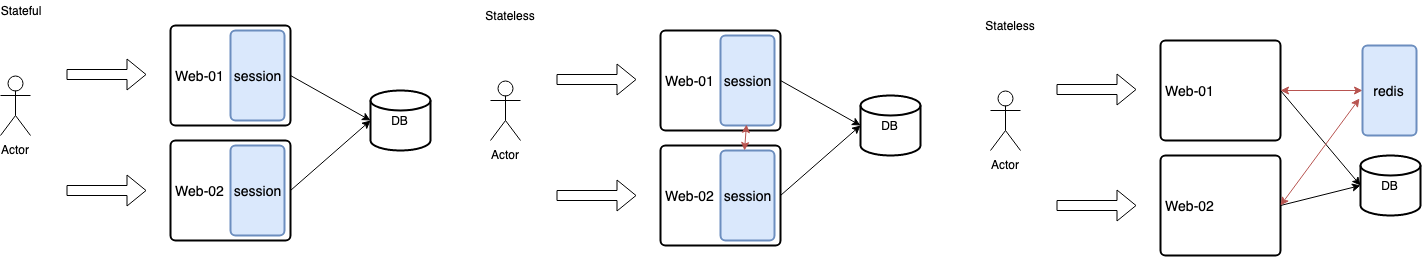

The diagram above was exported from draw.io. Its source (the exported page's mxGraphModel, read from the mxfile embedded in the PNG):
<mxGraphModel dx="1398" dy="724" grid="1" gridSize="10" guides="1" tooltips="1" connect="1" arrows="1" fold="1" page="1" pageScale="1" pageWidth="827" pageHeight="1169" math="0" shadow="0">
  <root>
    <mxCell id="0" />
    <mxCell id="1" parent="0" />
    <mxCell id="2" value="" style="rounded=1;absoluteArcSize=1;html=1;strokeWidth=2;arcSize=10;fontSize=14;" vertex="1" parent="1">
      <mxGeometry x="210" y="85" width="120" height="100" as="geometry" />
    </mxCell>
    <mxCell id="3" value="Web-01" style="html=1;strokeWidth=2;shape=mxgraph.er.anchor;fontSize=14;whiteSpace=wrap;" vertex="1" parent="2">
      <mxGeometry width="60" height="100" as="geometry" />
    </mxCell>
    <mxCell id="4" value="session" style="rounded=1;absoluteArcSize=1;html=1;strokeWidth=2;arcSize=10;fontSize=14;whiteSpace=wrap;points=[];strokeColor=#6c8ebf;fillColor=#dae8fc;" vertex="1" parent="2">
      <mxGeometry x="60" y="5" width="54" height="90" as="geometry" />
    </mxCell>
    <mxCell id="5" value="" style="rounded=1;absoluteArcSize=1;html=1;strokeWidth=2;arcSize=10;fontSize=14;" vertex="1" parent="1">
      <mxGeometry x="210" y="200" width="120" height="100" as="geometry" />
    </mxCell>
    <mxCell id="6" value="Web-02" style="html=1;strokeWidth=2;shape=mxgraph.er.anchor;fontSize=14;whiteSpace=wrap;" vertex="1" parent="5">
      <mxGeometry width="60" height="100" as="geometry" />
    </mxCell>
    <mxCell id="7" value="session" style="rounded=1;absoluteArcSize=1;html=1;strokeWidth=2;arcSize=10;fontSize=14;whiteSpace=wrap;points=[];strokeColor=#6c8ebf;fillColor=#dae8fc;" vertex="1" parent="5">
      <mxGeometry x="60" y="5" width="54" height="90" as="geometry" />
    </mxCell>
    <mxCell id="8" value="DB" style="strokeWidth=2;html=1;shape=mxgraph.flowchart.database;whiteSpace=wrap;" vertex="1" parent="1">
      <mxGeometry x="410" y="150" width="60" height="60" as="geometry" />
    </mxCell>
    <mxCell id="9" value="" style="endArrow=classic;html=1;exitX=1;exitY=0.5;exitDx=0;exitDy=0;entryX=0;entryY=0.5;entryDx=0;entryDy=0;entryPerimeter=0;" edge="1" source="2" target="8" parent="1">
      <mxGeometry width="50" height="50" relative="1" as="geometry">
        <mxPoint x="210" y="370" as="sourcePoint" />
        <mxPoint x="260" y="320" as="targetPoint" />
      </mxGeometry>
    </mxCell>
    <mxCell id="10" value="" style="endArrow=classic;html=1;exitX=1;exitY=0.5;exitDx=0;exitDy=0;entryX=0;entryY=0.5;entryDx=0;entryDy=0;entryPerimeter=0;" edge="1" source="5" target="8" parent="1">
      <mxGeometry width="50" height="50" relative="1" as="geometry">
        <mxPoint x="340" y="145" as="sourcePoint" />
        <mxPoint x="420" y="190" as="targetPoint" />
      </mxGeometry>
    </mxCell>
    <mxCell id="11" value="Actor" style="shape=umlActor;verticalLabelPosition=bottom;labelBackgroundColor=#ffffff;verticalAlign=top;html=1;outlineConnect=0;" vertex="1" parent="1">
      <mxGeometry x="40" y="135" width="30" height="60" as="geometry" />
    </mxCell>
    <mxCell id="12" value="" style="shape=flexArrow;endArrow=classic;html=1;" edge="1" parent="1">
      <mxGeometry width="50" height="50" relative="1" as="geometry">
        <mxPoint x="106" y="134" as="sourcePoint" />
        <mxPoint x="186" y="134" as="targetPoint" />
      </mxGeometry>
    </mxCell>
    <mxCell id="13" value="" style="shape=flexArrow;endArrow=classic;html=1;" edge="1" parent="1">
      <mxGeometry width="50" height="50" relative="1" as="geometry">
        <mxPoint x="106" y="250" as="sourcePoint" />
        <mxPoint x="186" y="250" as="targetPoint" />
      </mxGeometry>
    </mxCell>
    <mxCell id="14" value="Stateful" style="text;html=1;strokeColor=none;fillColor=none;align=center;verticalAlign=middle;whiteSpace=wrap;rounded=0;" vertex="1" parent="1">
      <mxGeometry x="40" y="60" width="40" height="20" as="geometry" />
    </mxCell>
    <mxCell id="15" value="" style="rounded=1;absoluteArcSize=1;html=1;strokeWidth=2;arcSize=10;fontSize=14;" vertex="1" parent="1">
      <mxGeometry x="700" y="90" width="120" height="100" as="geometry" />
    </mxCell>
    <mxCell id="16" value="Web-01" style="html=1;strokeWidth=2;shape=mxgraph.er.anchor;fontSize=14;whiteSpace=wrap;" vertex="1" parent="15">
      <mxGeometry width="60" height="100" as="geometry" />
    </mxCell>
    <mxCell id="17" value="session" style="rounded=1;absoluteArcSize=1;html=1;strokeWidth=2;arcSize=10;fontSize=14;whiteSpace=wrap;points=[];strokeColor=#6c8ebf;fillColor=#dae8fc;" vertex="1" parent="15">
      <mxGeometry x="60" y="5" width="54" height="90" as="geometry" />
    </mxCell>
    <mxCell id="18" value="" style="rounded=1;absoluteArcSize=1;html=1;strokeWidth=2;arcSize=10;fontSize=14;" vertex="1" parent="1">
      <mxGeometry x="700" y="205" width="120" height="100" as="geometry" />
    </mxCell>
    <mxCell id="19" value="Web-02" style="html=1;strokeWidth=2;shape=mxgraph.er.anchor;fontSize=14;whiteSpace=wrap;" vertex="1" parent="18">
      <mxGeometry width="60" height="100" as="geometry" />
    </mxCell>
    <mxCell id="20" value="session" style="rounded=1;absoluteArcSize=1;html=1;strokeWidth=2;arcSize=10;fontSize=14;whiteSpace=wrap;points=[];strokeColor=#6c8ebf;fillColor=#dae8fc;" vertex="1" parent="18">
      <mxGeometry x="60" y="5" width="54" height="90" as="geometry" />
    </mxCell>
    <mxCell id="21" value="DB" style="strokeWidth=2;html=1;shape=mxgraph.flowchart.database;whiteSpace=wrap;" vertex="1" parent="1">
      <mxGeometry x="900" y="155" width="60" height="60" as="geometry" />
    </mxCell>
    <mxCell id="22" value="" style="endArrow=classic;html=1;exitX=1;exitY=0.5;exitDx=0;exitDy=0;entryX=0;entryY=0.5;entryDx=0;entryDy=0;entryPerimeter=0;" edge="1" source="15" target="21" parent="1">
      <mxGeometry width="50" height="50" relative="1" as="geometry">
        <mxPoint x="700" y="375" as="sourcePoint" />
        <mxPoint x="750" y="325" as="targetPoint" />
      </mxGeometry>
    </mxCell>
    <mxCell id="23" value="" style="endArrow=classic;html=1;exitX=1;exitY=0.5;exitDx=0;exitDy=0;entryX=0;entryY=0.5;entryDx=0;entryDy=0;entryPerimeter=0;" edge="1" source="18" target="21" parent="1">
      <mxGeometry width="50" height="50" relative="1" as="geometry">
        <mxPoint x="830" y="150" as="sourcePoint" />
        <mxPoint x="910" y="195" as="targetPoint" />
      </mxGeometry>
    </mxCell>
    <mxCell id="24" value="Actor" style="shape=umlActor;verticalLabelPosition=bottom;labelBackgroundColor=#ffffff;verticalAlign=top;html=1;outlineConnect=0;" vertex="1" parent="1">
      <mxGeometry x="530" y="140" width="30" height="60" as="geometry" />
    </mxCell>
    <mxCell id="25" value="" style="shape=flexArrow;endArrow=classic;html=1;" edge="1" parent="1">
      <mxGeometry width="50" height="50" relative="1" as="geometry">
        <mxPoint x="596" y="139" as="sourcePoint" />
        <mxPoint x="676" y="139" as="targetPoint" />
      </mxGeometry>
    </mxCell>
    <mxCell id="26" value="" style="shape=flexArrow;endArrow=classic;html=1;" edge="1" parent="1">
      <mxGeometry width="50" height="50" relative="1" as="geometry">
        <mxPoint x="596" y="255" as="sourcePoint" />
        <mxPoint x="676" y="255" as="targetPoint" />
      </mxGeometry>
    </mxCell>
    <mxCell id="27" value="Stateless" style="text;html=1;strokeColor=none;fillColor=none;align=center;verticalAlign=middle;whiteSpace=wrap;rounded=0;" vertex="1" parent="1">
      <mxGeometry x="530" y="65" width="40" height="20" as="geometry" />
    </mxCell>
    <mxCell id="28" value="" style="endArrow=classic;startArrow=classic;html=1;exitX=0.481;exitY=0.989;exitDx=0;exitDy=0;exitPerimeter=0;entryX=0.444;entryY=0;entryDx=0;entryDy=0;entryPerimeter=0;fillColor=#f8cecc;strokeColor=#b85450;" edge="1" source="17" target="20" parent="1">
      <mxGeometry width="50" height="50" relative="1" as="geometry">
        <mxPoint x="40" y="380" as="sourcePoint" />
        <mxPoint x="90" y="330" as="targetPoint" />
      </mxGeometry>
    </mxCell>
    <mxCell id="29" value="" style="rounded=1;absoluteArcSize=1;html=1;strokeWidth=2;arcSize=10;fontSize=14;" vertex="1" parent="1">
      <mxGeometry x="1200" y="100" width="120" height="100" as="geometry" />
    </mxCell>
    <mxCell id="30" value="Web-01" style="html=1;strokeWidth=2;shape=mxgraph.er.anchor;fontSize=14;whiteSpace=wrap;" vertex="1" parent="29">
      <mxGeometry width="60" height="100" as="geometry" />
    </mxCell>
    <mxCell id="31" value="" style="rounded=1;absoluteArcSize=1;html=1;strokeWidth=2;arcSize=10;fontSize=14;" vertex="1" parent="1">
      <mxGeometry x="1200" y="215" width="120" height="100" as="geometry" />
    </mxCell>
    <mxCell id="32" value="Web-02" style="html=1;strokeWidth=2;shape=mxgraph.er.anchor;fontSize=14;whiteSpace=wrap;" vertex="1" parent="31">
      <mxGeometry width="60" height="100" as="geometry" />
    </mxCell>
    <mxCell id="33" value="DB" style="strokeWidth=2;html=1;shape=mxgraph.flowchart.database;whiteSpace=wrap;" vertex="1" parent="1">
      <mxGeometry x="1400" y="215" width="60" height="60" as="geometry" />
    </mxCell>
    <mxCell id="34" value="" style="endArrow=classic;html=1;exitX=1;exitY=0.5;exitDx=0;exitDy=0;entryX=0;entryY=0.5;entryDx=0;entryDy=0;entryPerimeter=0;" edge="1" source="29" target="33" parent="1">
      <mxGeometry width="50" height="50" relative="1" as="geometry">
        <mxPoint x="1200" y="385" as="sourcePoint" />
        <mxPoint x="1250" y="335" as="targetPoint" />
      </mxGeometry>
    </mxCell>
    <mxCell id="35" value="" style="endArrow=classic;html=1;exitX=1;exitY=0.5;exitDx=0;exitDy=0;entryX=0;entryY=0.5;entryDx=0;entryDy=0;entryPerimeter=0;" edge="1" source="31" target="33" parent="1">
      <mxGeometry width="50" height="50" relative="1" as="geometry">
        <mxPoint x="1330" y="160" as="sourcePoint" />
        <mxPoint x="1410" y="205" as="targetPoint" />
      </mxGeometry>
    </mxCell>
    <mxCell id="36" value="Actor" style="shape=umlActor;verticalLabelPosition=bottom;labelBackgroundColor=#ffffff;verticalAlign=top;html=1;outlineConnect=0;" vertex="1" parent="1">
      <mxGeometry x="1030" y="150" width="30" height="60" as="geometry" />
    </mxCell>
    <mxCell id="37" value="" style="shape=flexArrow;endArrow=classic;html=1;" edge="1" parent="1">
      <mxGeometry width="50" height="50" relative="1" as="geometry">
        <mxPoint x="1096" y="149" as="sourcePoint" />
        <mxPoint x="1176" y="149" as="targetPoint" />
      </mxGeometry>
    </mxCell>
    <mxCell id="38" value="" style="shape=flexArrow;endArrow=classic;html=1;" edge="1" parent="1">
      <mxGeometry width="50" height="50" relative="1" as="geometry">
        <mxPoint x="1096" y="265" as="sourcePoint" />
        <mxPoint x="1176" y="265" as="targetPoint" />
      </mxGeometry>
    </mxCell>
    <mxCell id="39" value="Stateless" style="text;html=1;strokeColor=none;fillColor=none;align=center;verticalAlign=middle;whiteSpace=wrap;rounded=0;" vertex="1" parent="1">
      <mxGeometry x="1030" y="75" width="40" height="20" as="geometry" />
    </mxCell>
    <mxCell id="40" value="" style="endArrow=classic;startArrow=classic;html=1;fillColor=#f8cecc;strokeColor=#b85450;" edge="1" source="41" target="29" parent="1">
      <mxGeometry width="50" height="50" relative="1" as="geometry">
        <mxPoint x="1430" y="111.16751269035535" as="sourcePoint" />
        <mxPoint x="1284" y="220" as="targetPoint" />
      </mxGeometry>
    </mxCell>
    <mxCell id="41" value="redis" style="rounded=1;absoluteArcSize=1;html=1;strokeWidth=2;arcSize=10;fontSize=14;whiteSpace=wrap;points=[];strokeColor=#6c8ebf;fillColor=#dae8fc;" vertex="1" parent="1">
      <mxGeometry x="1402" y="105" width="54" height="90" as="geometry" />
    </mxCell>
    <mxCell id="42" value="" style="endArrow=classic;startArrow=classic;html=1;fillColor=#f8cecc;strokeColor=#b85450;entryX=1;entryY=0.5;entryDx=0;entryDy=0;exitX=-0.056;exitY=0.589;exitDx=0;exitDy=0;exitPerimeter=0;" edge="1" source="41" target="31" parent="1">
      <mxGeometry width="50" height="50" relative="1" as="geometry">
        <mxPoint x="1425" y="115" as="sourcePoint" />
        <mxPoint x="1330" y="146.29441624365472" as="targetPoint" />
      </mxGeometry>
    </mxCell>
  </root>
</mxGraphModel>